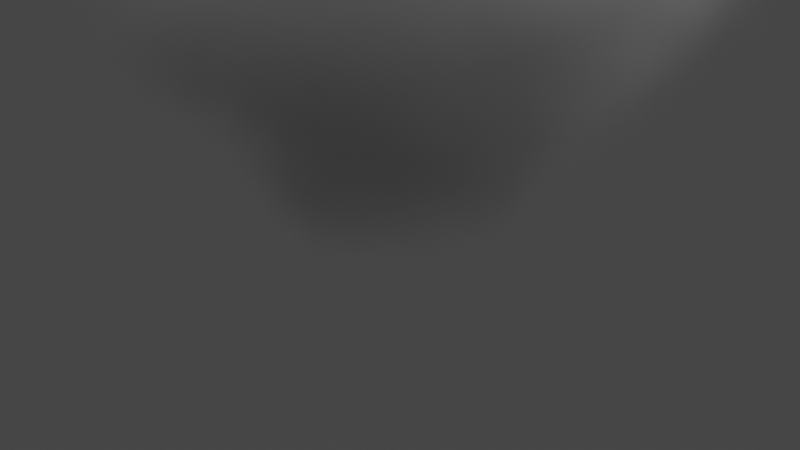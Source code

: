 # Source: GeometryNodesPractice4_October9th2023.blend  (saved by Blender 3.6.13; exported with 4.5.12 LTS)
import bpy
from mathutils import Matrix  # noqa: F401  (used for matrix-valued properties, if any)

bpy.ops.wm.read_factory_settings(use_empty=True)
scene = bpy.context.scene
scene.name = 'Scene'

# ---- collections
col_collection = bpy.data.collections.new('Collection'); scene.collection.children.link(col_collection)

# ---- node groups
ng_geometry_nodes = bpy.data.node_groups.new('Geometry Nodes', 'GeometryNodeTree')
_s = ng_geometry_nodes.interface.new_socket(name='Geometry', in_out='OUTPUT', socket_type='NodeSocketGeometry')
_s = ng_geometry_nodes.interface.new_socket(name='Geometry', in_out='INPUT', socket_type='NodeSocketGeometry')
ng_geometry_nodes.is_modifier = True
_N = ng_geometry_nodes.nodes; _L = ng_geometry_nodes.links
n0 = _N.new('NodeGroupInput'); n0.name = 'Group Input'; n0.location = (-340, 0)
n1 = _N.new('GeometryNodeDistributePointsOnFaces'); n1.name = 'Distribute Points on Faces'; n1.location = (-120, 6)
n1.inputs[4].default_value = 40.0
n2 = _N.new('GeometryNodeInputPosition'); n2.name = 'Position'; n2.location = (-49, -275)
n3 = _N.new('ShaderNodeVectorMath'); n3.name = 'Vector Math'; n3.location = (151, -108)
n3.operation = 'LENGTH'
n4 = _N.new('GeometryNodeDeleteGeometry'); n4.name = 'Delete Geometry'; n4.location = (443, 18)
n5 = _N.new('FunctionNodeCompare'); n5.name = 'Compare'; n5.location = (335, -154)
n5.inputs[1].default_value = 1.0
n5.inputs[6].default_value = (0.0, 0.0, 0.0, 0.0)
n5.inputs[7].default_value = (0.0, 0.0, 0.0, 0.0)
n6 = _N.new('GeometryNodePointsToVertices'); n6.name = 'Points to Vertices'; n6.location = (663, -2)
n7 = _N.new('NodeGroupOutput'); n7.name = 'Group Output'; n7.location = (1016, 7)
_L.new(n6.outputs[0], n7.inputs[0])
_L.new(n0.outputs[0], n1.inputs[0])
_L.new(n2.outputs[0], n3.inputs[0])
_L.new(n1.outputs[0], n4.inputs[0])
_L.new(n3.outputs[1], n5.inputs[0])
_L.new(n5.outputs[0], n4.inputs[1])
_L.new(n4.outputs[0], n6.inputs[0])
n7.is_active_output = True
ng_geometry_nodes_001 = bpy.data.node_groups.new('Geometry Nodes.001', 'GeometryNodeTree')
_s = ng_geometry_nodes_001.interface.new_socket(name='Geometry', in_out='OUTPUT', socket_type='NodeSocketGeometry')
_s = ng_geometry_nodes_001.interface.new_socket(name='Geometry', in_out='INPUT', socket_type='NodeSocketGeometry')
ng_geometry_nodes_001.is_modifier = True
# nodes of 'Geometry Nodes.001' reference scene objects; filled in after objects exist

# ---- world
world_world = bpy.data.worlds.new('World'); scene.world = world_world
world_world.use_nodes = True; world_world.node_tree.nodes.clear()
_N = world_world.node_tree.nodes; _L = world_world.node_tree.links
n0 = _N.new('ShaderNodeOutputWorld'); n0.name = 'World Output'; n0.location = (300, 300)
n1 = _N.new('ShaderNodeBackground'); n1.name = 'Background'; n1.location = (10, 300)
n1.inputs[0].default_value = (0.05088, 0.05088, 0.05088, 1.0)
_L.new(n1.outputs[0], n0.inputs[0])
n0.is_active_output = True
world_world.color = (0.05088, 0.05088, 0.05088)
world_world.use_sun_shadow = False
world_world.sun_shadow_jitter_overblur = 0.0

# ---- cameras
cam_camera = bpy.data.cameras.new('Camera')
cam_camera.clip_end = 100.0
cam_camera.ortho_scale = 7.314

# ---- lights
light_light = bpy.data.lights.new('Light', 'POINT')
light_light.transmission_factor = 0.0
light_light.energy = 1000.0
light_light.shadow_soft_size = 0.1
light_light.shadow_maximum_resolution = 0.006
light_light.use_absolute_resolution = True

# ---- meshes
me_plane = bpy.data.meshes.new('Plane')
me_plane.from_pydata([(-1.0, -1.0, 0.0), (1.0, -1.0, 0.0), (-1.0, 1.0, 0.0), (1.0, 1.0, 0.0)], [], [(0, 1, 3, 2)])
_uv = me_plane.uv_layers.new(name='UVMap')
_uv.uv.foreach_set('vector', [0.0, 0.0, 1.0, 0.0, 1.0, 1.0, 0.0, 1.0])
me_plane.update()
me_plane_001 = bpy.data.meshes.new('Plane.001')
me_plane_001.from_pydata([(-1.0, -1.0, 0.0), (1.0, -1.0, 0.0), (-1.0, 1.0, 0.0), (1.0, 1.0, 0.0)], [], [(0, 1, 3, 2)])
_uv = me_plane_001.uv_layers.new(name='UVMap')
_uv.uv.foreach_set('vector', [0.0, 0.0, 1.0, 0.0, 1.0, 1.0, 0.0, 1.0])
me_plane_001.update()

# ---- objects
ob_light = bpy.data.objects.new('Light', light_light)
ob_camera_lifeisvaluable_lisv = bpy.data.objects.new('Camera_LifeIsValuable_LisV', cam_camera)
ob_plane = bpy.data.objects.new('Plane', me_plane)
ob_plane_001 = bpy.data.objects.new('Plane.001', me_plane_001)
_N = ng_geometry_nodes_001.nodes; _L = ng_geometry_nodes_001.links
n0 = _N.new('NodeGroupInput'); n0.name = 'Group Input'; n0.location = (-1037, -38)
n1 = _N.new('GeometryNodeInputPosition'); n1.name = 'Position'; n1.location = (-1046, -259)
n2 = _N.new('ShaderNodeSeparateXYZ'); n2.name = 'Separate XYZ.002'; n2.location = (-810, -338)
n3 = _N.new('ShaderNodeMath'); n3.name = 'Math'; n3.location = (-623, -272)
n3.operation = 'MULTIPLY'
n3.inputs[1].default_value = 0.8
n4 = _N.new('ShaderNodeVectorMath'); n4.name = 'Vector Math'; n4.location = (-170, -76)
n4.operation = 'MULTIPLY'
n5 = _N.new('ShaderNodeCombineXYZ'); n5.name = 'Combine XYZ'; n5.location = (-433, -232)
n5.width = 189
n6 = _N.new('GeometryNodeObjectInfo'); n6.name = 'Object Info'; n6.location = (-460, 41)
n6.inputs[0].default_value = ob_plane
n7 = _N.new('GeometryNodeSetPosition'); n7.name = 'Set Position'; n7.location = (75, 59)
n8 = _N.new('GeometryNodeMeshToCurve'); n8.name = 'Mesh to Curve'; n8.location = (300, 65)
n9 = _N.new('GeometryNodeCurvePrimitiveCircle'); n9.name = 'Curve Circle'; n9.location = (361, -76)
n9.inputs[4].default_value = 0.1
n10 = _N.new('GeometryNodeMeshToVolume'); n10.name = 'Mesh to Volume'; n10.location = (792, 92)
n10.inputs[1].default_value = 0.4
n11 = _N.new('NodeGroupOutput'); n11.name = 'Group Output'; n11.location = (1473, 73)
n12 = _N.new('ShaderNodeCombineXYZ'); n12.name = 'Combine XYZ.001'; n12.location = (1062, -198)
n13 = _N.new('GeometryNodeInputSceneTime'); n13.name = 'Scene Time'; n13.location = (622, -230)
n14 = _N.new('ShaderNodeMath'); n14.name = 'Math.001'; n14.location = (842, -223)
n14.operation = 'MULTIPLY'
n14.inputs[1].default_value = -0.5
n15 = _N.new('GeometryNodeCurveToMesh'); n15.name = 'Curve to Mesh'; n15.location = (572, 56)
n16 = _N.new('GeometryNodeTransform'); n16.name = 'Transform Geometry'; n16.location = (1214, 140)
n16.width = 179
n17 = _N.new('GeometryNodeInputNamedAttribute'); n17.name = 'Named Attribute'; n17.location = (547, 56)
n17.inputs[0].default_value = 'radius'
n18 = _N.new('GeometryNodeSwitch'); n18.name = 'Switch'; n18.location = (547, 56)
n18.input_type = 'FLOAT'
n18.inputs[1].default_value = 1.0
_L.new(n1.outputs[0], n2.inputs[0])
_L.new(n6.outputs[4], n7.inputs[0])
_L.new(n3.outputs[0], n5.inputs[0])
_L.new(n3.outputs[0], n5.inputs[1])
_L.new(n5.outputs[0], n4.inputs[1])
_L.new(n1.outputs[0], n4.inputs[0])
_L.new(n4.outputs[0], n7.inputs[3])
_L.new(n2.outputs[2], n3.inputs[0])
_L.new(n16.outputs[0], n11.inputs[0])
_L.new(n7.outputs[0], n8.inputs[0])
_L.new(n8.outputs[0], n15.inputs[0])
_L.new(n9.outputs[0], n15.inputs[1])
_L.new(n14.outputs[0], n12.inputs[2])
_L.new(n12.outputs[0], n16.inputs[2])
_L.new(n13.outputs[1], n14.inputs[0])
_L.new(n15.outputs[0], n10.inputs[0])
_L.new(n10.outputs[0], n16.inputs[0])
_L.new(n17.outputs[1], n18.inputs[0])
_L.new(n17.outputs[0], n18.inputs[2])
_L.new(n18.outputs[0], n15.inputs[2])
n11.is_active_output = True

# ---- transforms, parenting, visibility, modifiers, constraints
ob_light.location = (4.076, 1.005, 5.904)
ob_light.rotation_euler = (0.6503, 0.05522, 1.866)
ob_light.lock_rotations_4d = False
ob_light.empty_display_type = 'ARROWS'
ob_light.color = (0.0, 0.0, 0.0, 0.0)
ob_light.lineart.crease_threshold = 0.0
ob_camera_lifeisvaluable_lisv.location = (7.359, -6.926, 4.958)
ob_camera_lifeisvaluable_lisv.rotation_euler = (1.109, 0.0, 0.8149)
ob_camera_lifeisvaluable_lisv.lock_rotations_4d = False
ob_camera_lifeisvaluable_lisv.empty_display_type = 'ARROWS'
ob_camera_lifeisvaluable_lisv.color = (0.0, 0.0, 0.0, 0.0)
ob_camera_lifeisvaluable_lisv.display_type = 'WIRE'
ob_camera_lifeisvaluable_lisv.lineart.crease_threshold = 0.0
ob_plane.location = (0.0, 0.0, 0.0)
ob_plane.hide_render = True
_m = ob_plane.modifiers.new('GeometryNodes', 'NODES')
_m.node_group = ng_geometry_nodes
_m = ob_plane.modifiers.new('Screw', 'SCREW')
_m.screw_offset = 6.0
ob_plane_001.location = (0.0, 0.0, 0.0)
_m = ob_plane_001.modifiers.new('GeometryNodes', 'NODES')
_m.node_group = ng_geometry_nodes_001

# ---- collection membership
col_collection.objects.link(ob_light)
col_collection.objects.link(ob_camera_lifeisvaluable_lisv)
col_collection.objects.link(ob_plane)
col_collection.objects.link(ob_plane_001)

# ---- scene / render settings (as saved in the file)
scene.camera = ob_camera_lifeisvaluable_lisv
scene.frame_start = 1; scene.frame_end = 250; scene.frame_set(1)
scene.render.engine = 'CYCLES'
scene.render.image_settings.file_format = 'FFMPEG'
scene.render.image_settings.color_mode = 'RGB'
scene.cycles.samples = 64
scene.cycles.sampling_pattern = 'TABULATED_SOBOL'
scene.view_settings.view_transform = 'Filmic'
bpy.context.view_layer.update()
